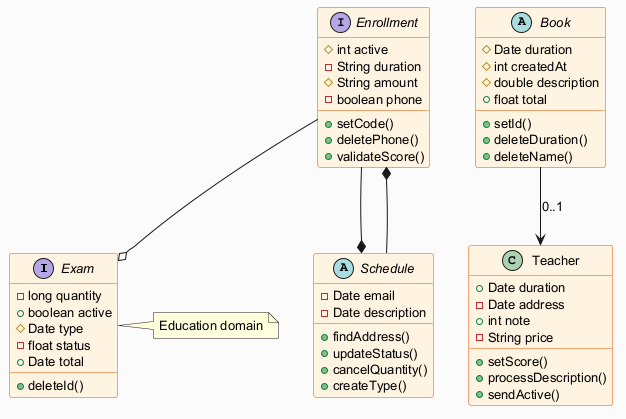

The diagram above was rendered by PlantUML. Its source (embedded in the PNG):
@startuml
skinparam backgroundColor #FAFAFA
skinparam classBackgroundColor #FFF3E0
skinparam classBorderColor #E65100
skinparam defaultFontSize 13
interface Exam {
  -long quantity
  +boolean active
  #Date type
  -float status
  +Date total
  +deleteId()
}
interface Enrollment {
  #int active
  -String duration
  #String amount
  -boolean phone
  +setCode()
  +deletePhone()
  +validateScore()
}
class Teacher {
  +Date duration
  -Date address
  +int note
  -String price
  +setScore()
  +processDescription()
  +sendActive()
}
abstract class Book {
  #Date duration
  #int createdAt
  #double description
  +float total
  +setId()
  +deleteDuration()
  +deleteName()
}
abstract class Schedule {
  -Date email
  -Date description
  +findAddress()
  +updateStatus()
  +cancelQuantity()
  +createType()
}
Enrollment --* Schedule
Enrollment --o Exam
Schedule --* Enrollment
Book --> Teacher : "0..1"
note right of Exam : Education domain
@enduml